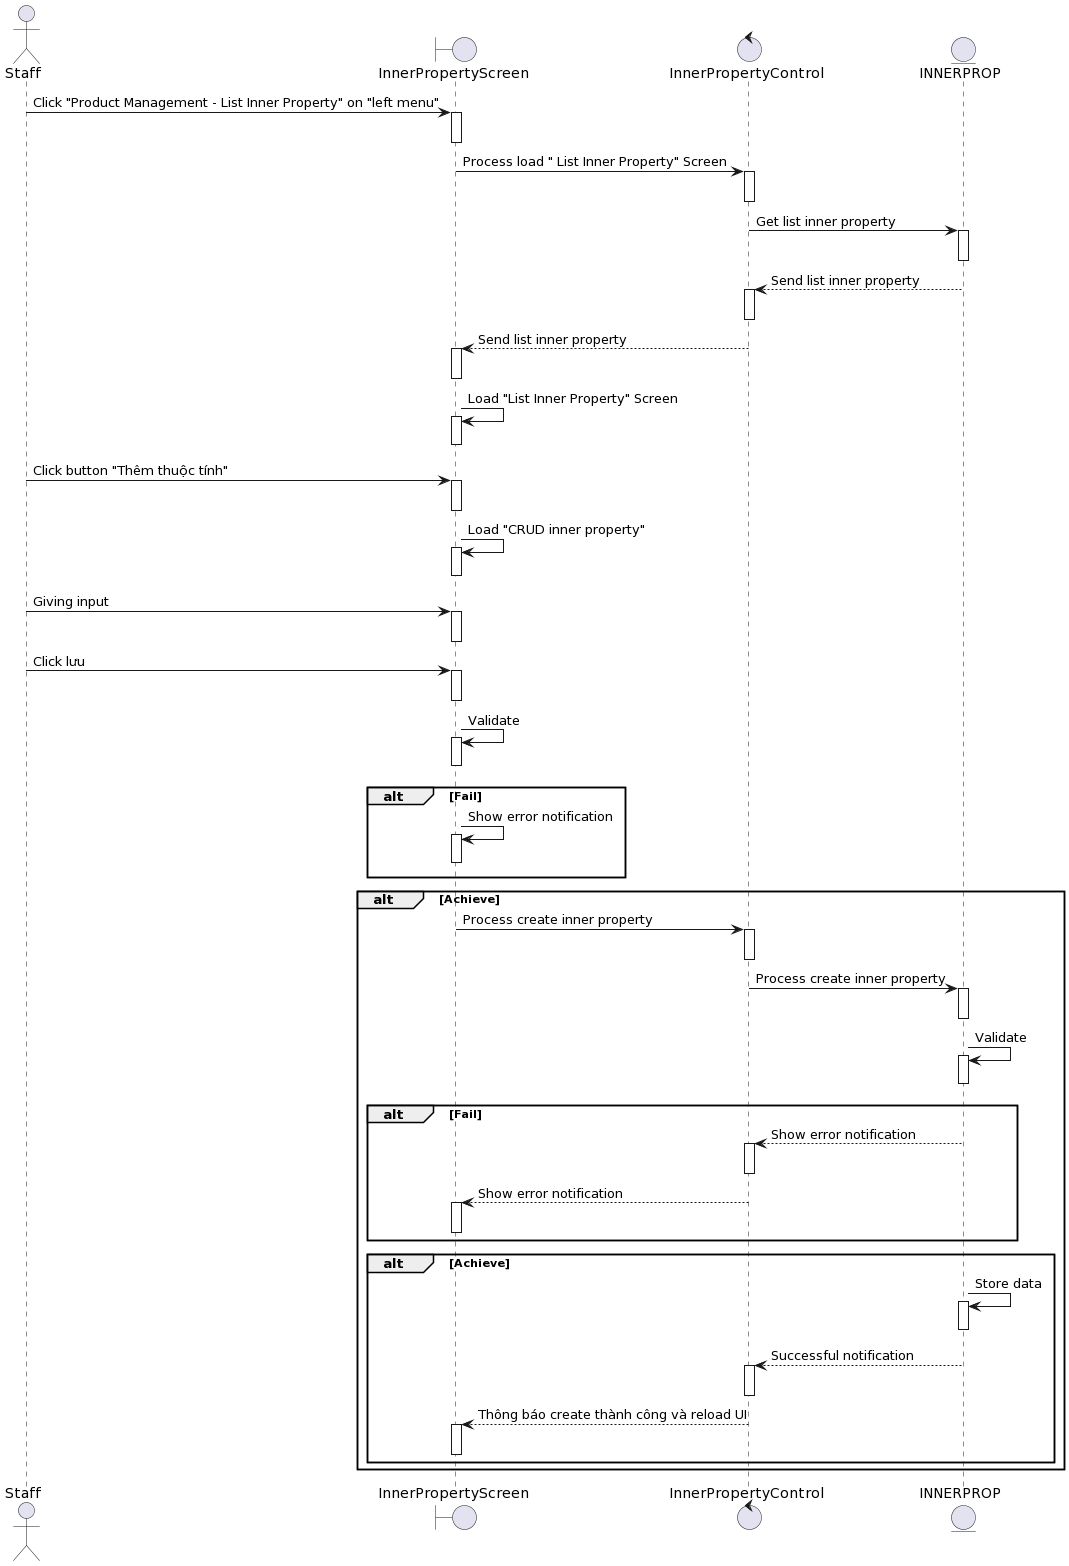

The diagram above was rendered by PlantUML. Its source (embedded in the PNG):
@startuml
actor Staff

boundary InnerPropertyScreen
control InnerPropertyControl 
entity INNERPROP

Staff-> InnerPropertyScreen++: Click "Product Management - List Inner Property" on "left menu"
deactivate InnerPropertyScreen


InnerPropertyScreen-> InnerPropertyControl ++: Process load " List Inner Property" Screen
deactivate InnerPropertyControl 

InnerPropertyControl -> INNERPROP++: Get list inner property
deactivate INNERPROP

INNERPROP--> InnerPropertyControl ++: Send list inner property
deactivate InnerPropertyControl 

InnerPropertyControl --> InnerPropertyScreen++: Send list inner property
deactivate InnerPropertyScreen

InnerPropertyScreen-> InnerPropertyScreen++: Load "List Inner Property" Screen
deactivate InnerPropertyScreen

Staff-> InnerPropertyScreen++ : Click button "Thêm thuộc tính"
deactivate InnerPropertyScreen

InnerPropertyScreen-> InnerPropertyScreen++: Load "CRUD inner property"
deactivate InnerPropertyScreen

Staff-> InnerPropertyScreen++: Giving input
deactivate InnerPropertyScreen
Staff-> InnerPropertyScreen++: Click lưu
deactivate InnerPropertyScreen

InnerPropertyScreen-> InnerPropertyScreen++: Validate
deactivate InnerPropertyScreen


alt Fail
    InnerPropertyScreen-> InnerPropertyScreen++: Show error notification
deactivate InnerPropertyScreen
end

alt Achieve

    InnerPropertyScreen-> InnerPropertyControl ++: Process create inner property 

deactivate InnerPropertyControl 
    InnerPropertyControl -> INNERPROP++:Process create inner property

deactivate INNERPROP
    INNERPROP-> INNERPROP++: Validate
deactivate INNERPROP
alt Fail
    INNERPROP--> InnerPropertyControl ++: Show error notification
deactivate InnerPropertyControl 
InnerPropertyControl  --> InnerPropertyScreen++: Show error notification
deactivate InnerPropertyScreen
end

alt Achieve
    INNERPROP-> INNERPROP++: Store data
deactivate INNERPROP

     INNERPROP--> InnerPropertyControl ++: Successful notification
deactivate InnerPropertyControl 
    InnerPropertyControl --> InnerPropertyScreen++: Thông báo create thành công và reload UI
deactivate InnerPropertyScreen

end
end
@enduml